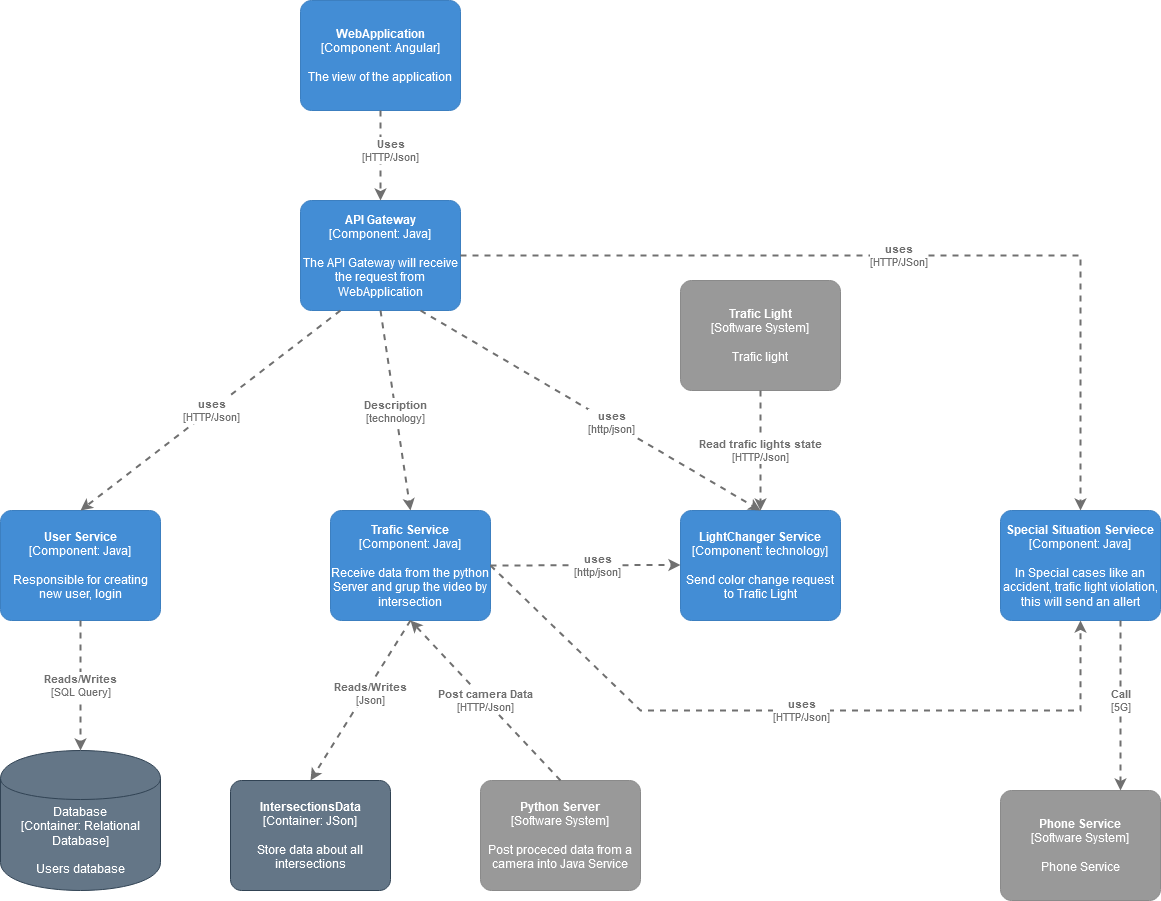

The diagram above was exported from draw.io. Its source (the exported page's mxGraphModel, read from the mxfile embedded in the PNG):
<mxGraphModel dx="1447" dy="798" grid="1" gridSize="10" guides="1" tooltips="1" connect="1" arrows="1" fold="1" page="1" pageScale="1" pageWidth="827" pageHeight="1169" math="0" shadow="0">
  <root>
    <mxCell id="0" />
    <mxCell id="1" parent="0" />
    <object placeholders="1" c4Name="WebApplication" c4Type="Component" c4Technology="Angular" c4Description="The view of the application" label="&lt;b&gt;%c4Name%&lt;/b&gt;&lt;div&gt;[%c4Type%: %c4Technology%]&lt;/div&gt;&lt;br&gt;&lt;div&gt;%c4Description%&lt;/div&gt;" id="CuQ1gqY4FSWO9bZ1gBz1-1">
      <mxCell style="rounded=1;whiteSpace=wrap;html=1;labelBackgroundColor=none;fillColor=#438DD5;fontColor=#ffffff;align=center;arcSize=10;strokeColor=#3C7FC0;metaEdit=1;metaData={&quot;c4Type&quot;:{&quot;editable&quot;:false}};points=[[0.25,0,0],[0.5,0,0],[0.75,0,0],[1,0.25,0],[1,0.5,0],[1,0.75,0],[0.75,1,0],[0.5,1,0],[0.25,1,0],[0,0.75,0],[0,0.5,0],[0,0.25,0]];" vertex="1" parent="1">
        <mxGeometry x="340" y="50" width="160" height="110.00000000000001" as="geometry" />
      </mxCell>
    </object>
    <object placeholders="1" c4Name="API Gateway" c4Type="Component" c4Technology="Java" c4Description="The API Gateway will receive the request from WebApplication" label="&lt;b&gt;%c4Name%&lt;/b&gt;&lt;div&gt;[%c4Type%: %c4Technology%]&lt;/div&gt;&lt;br&gt;&lt;div&gt;%c4Description%&lt;/div&gt;" id="CuQ1gqY4FSWO9bZ1gBz1-2">
      <mxCell style="rounded=1;whiteSpace=wrap;html=1;labelBackgroundColor=none;fillColor=#438DD5;fontColor=#ffffff;align=center;arcSize=10;strokeColor=#3C7FC0;metaEdit=1;metaData={&quot;c4Type&quot;:{&quot;editable&quot;:false}};points=[[0.25,0,0],[0.5,0,0],[0.75,0,0],[1,0.25,0],[1,0.5,0],[1,0.75,0],[0.75,1,0],[0.5,1,0],[0.25,1,0],[0,0.75,0],[0,0.5,0],[0,0.25,0]];" vertex="1" parent="1">
        <mxGeometry x="340" y="250" width="160" height="110.00000000000001" as="geometry" />
      </mxCell>
    </object>
    <object placeholders="1" c4Type="Relationship" c4Technology="HTTP/Json" c4Description="Uses" label="&lt;div style=&quot;text-align: left&quot;&gt;&lt;div style=&quot;text-align: center&quot;&gt;&lt;b&gt;%c4Description%&lt;/b&gt;&lt;/div&gt;&lt;div style=&quot;text-align: center&quot;&gt;[%c4Technology%]&lt;/div&gt;&lt;/div&gt;" id="CuQ1gqY4FSWO9bZ1gBz1-4">
      <mxCell style="edgeStyle=none;rounded=0;html=1;entryX=0.5;entryY=0;jettySize=auto;orthogonalLoop=1;strokeColor=#707070;strokeWidth=2;fontColor=#707070;jumpStyle=none;dashed=1;metaEdit=1;metaData={&quot;c4Type&quot;:{&quot;editable&quot;:false}};exitX=0.5;exitY=1;exitDx=0;exitDy=0;exitPerimeter=0;entryDx=0;entryDy=0;entryPerimeter=0;" edge="1" parent="1" source="CuQ1gqY4FSWO9bZ1gBz1-1" target="CuQ1gqY4FSWO9bZ1gBz1-2">
        <mxGeometry x="-0.1111" y="10" width="160" relative="1" as="geometry">
          <mxPoint x="330" y="310" as="sourcePoint" />
          <mxPoint x="490" y="310" as="targetPoint" />
          <mxPoint as="offset" />
        </mxGeometry>
      </mxCell>
    </object>
    <object placeholders="1" c4Name="User Service" c4Type="Component" c4Technology="Java" c4Description="Responsible for creating new user, login" label="&lt;b&gt;%c4Name%&lt;/b&gt;&lt;div&gt;[%c4Type%: %c4Technology%]&lt;/div&gt;&lt;br&gt;&lt;div&gt;%c4Description%&lt;/div&gt;" id="CuQ1gqY4FSWO9bZ1gBz1-7">
      <mxCell style="rounded=1;whiteSpace=wrap;html=1;labelBackgroundColor=none;fillColor=#438DD5;fontColor=#ffffff;align=center;arcSize=10;strokeColor=#3C7FC0;metaEdit=1;metaData={&quot;c4Type&quot;:{&quot;editable&quot;:false}};points=[[0.25,0,0],[0.5,0,0],[0.75,0,0],[1,0.25,0],[1,0.5,0],[1,0.75,0],[0.75,1,0],[0.5,1,0],[0.25,1,0],[0,0.75,0],[0,0.5,0],[0,0.25,0]];" vertex="1" parent="1">
        <mxGeometry x="40" y="560" width="160" height="110.00000000000001" as="geometry" />
      </mxCell>
    </object>
    <object placeholders="1" c4Type="Relationship" c4Technology="HTTP/Json" c4Description="uses" label="&lt;div style=&quot;text-align: left&quot;&gt;&lt;div style=&quot;text-align: center&quot;&gt;&lt;b&gt;%c4Description%&lt;/b&gt;&lt;/div&gt;&lt;div style=&quot;text-align: center&quot;&gt;[%c4Technology%]&lt;/div&gt;&lt;/div&gt;" id="CuQ1gqY4FSWO9bZ1gBz1-8">
      <mxCell style="edgeStyle=none;rounded=0;html=1;entryX=0.5;entryY=0;jettySize=auto;orthogonalLoop=1;strokeColor=#707070;strokeWidth=2;fontColor=#707070;jumpStyle=none;dashed=1;metaEdit=1;metaData={&quot;c4Type&quot;:{&quot;editable&quot;:false}};exitX=0.25;exitY=1;exitDx=0;exitDy=0;exitPerimeter=0;entryDx=0;entryDy=0;entryPerimeter=0;" edge="1" parent="1" source="CuQ1gqY4FSWO9bZ1gBz1-2" target="CuQ1gqY4FSWO9bZ1gBz1-7">
        <mxGeometry width="160" relative="1" as="geometry">
          <mxPoint x="330" y="460" as="sourcePoint" />
          <mxPoint x="490" y="460" as="targetPoint" />
        </mxGeometry>
      </mxCell>
    </object>
    <object placeholders="1" c4Type="Database" c4Technology="Relational Database" c4Description="Users database" label="%c4Type%&lt;div&gt;[Container:&amp;nbsp;%c4Technology%]&lt;/div&gt;&lt;br&gt;&lt;div&gt;%c4Description%&lt;/div&gt;" id="CuQ1gqY4FSWO9bZ1gBz1-9">
      <mxCell style="shape=cylinder;whiteSpace=wrap;html=1;boundedLbl=1;rounded=0;labelBackgroundColor=none;fillColor=#647687;fontSize=12;fontColor=#ffffff;align=center;strokeColor=#314354;metaEdit=1;points=[[0.5,0,0],[1,0.25,0],[1,0.5,0],[1,0.75,0],[0.5,1,0],[0,0.75,0],[0,0.5,0],[0,0.25,0]];metaData={&quot;c4Type&quot;:{&quot;editable&quot;:false}};" vertex="1" parent="1">
        <mxGeometry x="40" y="800" width="160" height="140" as="geometry" />
      </mxCell>
    </object>
    <object placeholders="1" c4Type="Relationship" c4Technology="SQL Query" c4Description="Reads/Writes" label="&lt;div style=&quot;text-align: left&quot;&gt;&lt;div style=&quot;text-align: center&quot;&gt;&lt;b&gt;%c4Description%&lt;/b&gt;&lt;/div&gt;&lt;div style=&quot;text-align: center&quot;&gt;[%c4Technology%]&lt;/div&gt;&lt;/div&gt;" id="CuQ1gqY4FSWO9bZ1gBz1-10">
      <mxCell style="edgeStyle=none;rounded=0;html=1;entryX=0.5;entryY=0;jettySize=auto;orthogonalLoop=1;strokeColor=#707070;strokeWidth=2;fontColor=#707070;jumpStyle=none;dashed=1;metaEdit=1;metaData={&quot;c4Type&quot;:{&quot;editable&quot;:false}};exitX=0.5;exitY=1;exitDx=0;exitDy=0;exitPerimeter=0;entryDx=0;entryDy=0;entryPerimeter=0;" edge="1" parent="1" source="CuQ1gqY4FSWO9bZ1gBz1-7" target="CuQ1gqY4FSWO9bZ1gBz1-9">
        <mxGeometry width="160" relative="1" as="geometry">
          <mxPoint x="330" y="730" as="sourcePoint" />
          <mxPoint x="490" y="730" as="targetPoint" />
        </mxGeometry>
      </mxCell>
    </object>
    <object placeholders="1" c4Name="Trafic Service" c4Type="Component" c4Technology="Java" c4Description="Receive data from the python Server and grup the video by intersection " label="&lt;b&gt;%c4Name%&lt;/b&gt;&lt;div&gt;[%c4Type%: %c4Technology%]&lt;/div&gt;&lt;br&gt;&lt;div&gt;%c4Description%&lt;/div&gt;" id="CuQ1gqY4FSWO9bZ1gBz1-11">
      <mxCell style="rounded=1;whiteSpace=wrap;html=1;labelBackgroundColor=none;fillColor=#438DD5;fontColor=#ffffff;align=center;arcSize=10;strokeColor=#3C7FC0;metaEdit=1;metaData={&quot;c4Type&quot;:{&quot;editable&quot;:false}};points=[[0.25,0,0],[0.5,0,0],[0.75,0,0],[1,0.25,0],[1,0.5,0],[1,0.75,0],[0.75,1,0],[0.5,1,0],[0.25,1,0],[0,0.75,0],[0,0.5,0],[0,0.25,0]];" vertex="1" parent="1">
        <mxGeometry x="370" y="560" width="160" height="110.00000000000001" as="geometry" />
      </mxCell>
    </object>
    <object placeholders="1" c4Type="Relationship" c4Technology="technology" c4Description="Description" label="&lt;div style=&quot;text-align: left&quot;&gt;&lt;div style=&quot;text-align: center&quot;&gt;&lt;b&gt;%c4Description%&lt;/b&gt;&lt;/div&gt;&lt;div style=&quot;text-align: center&quot;&gt;[%c4Technology%]&lt;/div&gt;&lt;/div&gt;" id="CuQ1gqY4FSWO9bZ1gBz1-12">
      <mxCell style="edgeStyle=none;rounded=0;html=1;entryX=0.5;entryY=0;jettySize=auto;orthogonalLoop=1;strokeColor=#707070;strokeWidth=2;fontColor=#707070;jumpStyle=none;dashed=1;metaEdit=1;metaData={&quot;c4Type&quot;:{&quot;editable&quot;:false}};exitX=0.5;exitY=1;exitDx=0;exitDy=0;exitPerimeter=0;entryDx=0;entryDy=0;entryPerimeter=0;" edge="1" parent="1" source="CuQ1gqY4FSWO9bZ1gBz1-2" target="CuQ1gqY4FSWO9bZ1gBz1-11">
        <mxGeometry width="160" relative="1" as="geometry">
          <mxPoint x="330" y="460" as="sourcePoint" />
          <mxPoint x="490" y="460" as="targetPoint" />
        </mxGeometry>
      </mxCell>
    </object>
    <object placeholders="1" c4Type="Relationship" c4Technology="Json" c4Description="Reads/Writes" label="&lt;div style=&quot;text-align: left&quot;&gt;&lt;div style=&quot;text-align: center&quot;&gt;&lt;b&gt;%c4Description%&lt;/b&gt;&lt;/div&gt;&lt;div style=&quot;text-align: center&quot;&gt;[%c4Technology%]&lt;/div&gt;&lt;/div&gt;" id="CuQ1gqY4FSWO9bZ1gBz1-14">
      <mxCell style="edgeStyle=none;rounded=0;html=1;entryX=0.5;entryY=0;jettySize=auto;orthogonalLoop=1;strokeColor=#707070;strokeWidth=2;fontColor=#707070;jumpStyle=none;dashed=1;metaEdit=1;metaData={&quot;c4Type&quot;:{&quot;editable&quot;:false}};exitX=0.5;exitY=1;exitDx=0;exitDy=0;exitPerimeter=0;entryDx=0;entryDy=0;entryPerimeter=0;" edge="1" parent="1" source="CuQ1gqY4FSWO9bZ1gBz1-11" target="CuQ1gqY4FSWO9bZ1gBz1-17">
        <mxGeometry x="-0.1227" y="5" width="160" relative="1" as="geometry">
          <mxPoint x="449.5" y="680" as="sourcePoint" />
          <mxPoint x="350" y="800" as="targetPoint" />
          <mxPoint as="offset" />
        </mxGeometry>
      </mxCell>
    </object>
    <object placeholders="1" c4Name="Python Server" c4Type="Software System" c4Description="Post proceced data from a camera into Java Service" label="&lt;b&gt;%c4Name%&lt;/b&gt;&lt;div&gt;[%c4Type%]&lt;/div&gt;&lt;br&gt;&lt;div&gt;%c4Description%&lt;/div&gt;" id="CuQ1gqY4FSWO9bZ1gBz1-15">
      <mxCell style="rounded=1;whiteSpace=wrap;html=1;labelBackgroundColor=none;fillColor=#999999;fontColor=#ffffff;align=center;arcSize=10;strokeColor=#8A8A8A;metaEdit=1;metaData={&quot;c4Type&quot;:{&quot;editable&quot;:false}};points=[[0.25,0,0],[0.5,0,0],[0.75,0,0],[1,0.25,0],[1,0.5,0],[1,0.75,0],[0.75,1,0],[0.5,1,0],[0.25,1,0],[0,0.75,0],[0,0.5,0],[0,0.25,0]];" vertex="1" parent="1">
        <mxGeometry x="520" y="830" width="160" height="110.00000000000001" as="geometry" />
      </mxCell>
    </object>
    <object placeholders="1" c4Type="Relationship" c4Technology="HTTP/Json" c4Description="Post camera Data" label="&lt;div style=&quot;text-align: left&quot;&gt;&lt;div style=&quot;text-align: center&quot;&gt;&lt;b&gt;%c4Description%&lt;/b&gt;&lt;/div&gt;&lt;div style=&quot;text-align: center&quot;&gt;[%c4Technology%]&lt;/div&gt;&lt;/div&gt;" id="CuQ1gqY4FSWO9bZ1gBz1-16">
      <mxCell style="edgeStyle=none;rounded=0;html=1;entryX=0.5;entryY=1;jettySize=auto;orthogonalLoop=1;strokeColor=#707070;strokeWidth=2;fontColor=#707070;jumpStyle=none;dashed=1;metaEdit=1;metaData={&quot;c4Type&quot;:{&quot;editable&quot;:false}};exitX=0.5;exitY=0;exitDx=0;exitDy=0;exitPerimeter=0;entryDx=0;entryDy=0;entryPerimeter=0;" edge="1" parent="1" source="CuQ1gqY4FSWO9bZ1gBz1-15" target="CuQ1gqY4FSWO9bZ1gBz1-11">
        <mxGeometry width="160" relative="1" as="geometry">
          <mxPoint x="470" y="700" as="sourcePoint" />
          <mxPoint x="630" y="700" as="targetPoint" />
        </mxGeometry>
      </mxCell>
    </object>
    <object placeholders="1" c4Name="IntersectionsData" c4Type="Container" c4Technology="JSon" c4Description="Store data about all intersections" label="&lt;b&gt;%c4Name%&lt;/b&gt;&lt;div&gt;[%c4Type%: %c4Technology%]&lt;/div&gt;&lt;br&gt;&lt;div&gt;%c4Description%&lt;/div&gt;" id="CuQ1gqY4FSWO9bZ1gBz1-17">
      <mxCell style="rounded=1;whiteSpace=wrap;html=1;labelBackgroundColor=none;fillColor=#647687;align=center;arcSize=10;strokeColor=#314354;metaEdit=1;metaData={&quot;c4Type&quot;:{&quot;editable&quot;:false}};points=[[0.25,0,0],[0.5,0,0],[0.75,0,0],[1,0.25,0],[1,0.5,0],[1,0.75,0],[0.75,1,0],[0.5,1,0],[0.25,1,0],[0,0.75,0],[0,0.5,0],[0,0.25,0]];fontColor=#ffffff;" vertex="1" parent="1">
        <mxGeometry x="270" y="830" width="160" height="110.00000000000001" as="geometry" />
      </mxCell>
    </object>
    <object placeholders="1" c4Name="LightChanger Service" c4Type="Component" c4Technology="technology" c4Description="Send color change request to Trafic Light" label="&lt;b&gt;%c4Name%&lt;/b&gt;&lt;div&gt;[%c4Type%: %c4Technology%]&lt;/div&gt;&lt;br&gt;&lt;div&gt;%c4Description%&lt;/div&gt;" id="CuQ1gqY4FSWO9bZ1gBz1-21">
      <mxCell style="rounded=1;whiteSpace=wrap;html=1;labelBackgroundColor=none;fillColor=#438DD5;fontColor=#ffffff;align=center;arcSize=10;strokeColor=#3C7FC0;metaEdit=1;metaData={&quot;c4Type&quot;:{&quot;editable&quot;:false}};points=[[0.25,0,0],[0.5,0,0],[0.75,0,0],[1,0.25,0],[1,0.5,0],[1,0.75,0],[0.75,1,0],[0.5,1,0],[0.25,1,0],[0,0.75,0],[0,0.5,0],[0,0.25,0]];" vertex="1" parent="1">
        <mxGeometry x="720" y="560" width="160" height="110.00000000000001" as="geometry" />
      </mxCell>
    </object>
    <object placeholders="1" c4Type="Relationship" c4Technology="http/json" c4Description="uses" label="&lt;div style=&quot;text-align: left&quot;&gt;&lt;div style=&quot;text-align: center&quot;&gt;&lt;b&gt;%c4Description%&lt;/b&gt;&lt;/div&gt;&lt;div style=&quot;text-align: center&quot;&gt;[%c4Technology%]&lt;/div&gt;&lt;/div&gt;" id="CuQ1gqY4FSWO9bZ1gBz1-22">
      <mxCell style="edgeStyle=none;rounded=0;html=1;entryX=0;entryY=0.5;jettySize=auto;orthogonalLoop=1;strokeColor=#707070;strokeWidth=2;fontColor=#707070;jumpStyle=none;dashed=1;metaEdit=1;metaData={&quot;c4Type&quot;:{&quot;editable&quot;:false}};exitX=1;exitY=0.5;exitDx=0;exitDy=0;exitPerimeter=0;" edge="1" parent="1" source="CuQ1gqY4FSWO9bZ1gBz1-11">
        <mxGeometry x="0.125" width="160" relative="1" as="geometry">
          <mxPoint x="560" y="614.5" as="sourcePoint" />
          <mxPoint x="720" y="614.5" as="targetPoint" />
          <mxPoint as="offset" />
        </mxGeometry>
      </mxCell>
    </object>
    <object placeholders="1" c4Type="Relationship" c4Technology="http/json" c4Description="uses" label="&lt;div style=&quot;text-align: left&quot;&gt;&lt;div style=&quot;text-align: center&quot;&gt;&lt;b&gt;%c4Description%&lt;/b&gt;&lt;/div&gt;&lt;div style=&quot;text-align: center&quot;&gt;[%c4Technology%]&lt;/div&gt;&lt;/div&gt;" id="CuQ1gqY4FSWO9bZ1gBz1-24">
      <mxCell style="edgeStyle=none;rounded=0;html=1;entryX=0.5;entryY=0;jettySize=auto;orthogonalLoop=1;strokeColor=#707070;strokeWidth=2;fontColor=#707070;jumpStyle=none;dashed=1;metaEdit=1;metaData={&quot;c4Type&quot;:{&quot;editable&quot;:false}};exitX=0.75;exitY=1;exitDx=0;exitDy=0;exitPerimeter=0;entryDx=0;entryDy=0;entryPerimeter=0;" edge="1" parent="1" source="CuQ1gqY4FSWO9bZ1gBz1-2" target="CuQ1gqY4FSWO9bZ1gBz1-21">
        <mxGeometry x="0.125" width="160" relative="1" as="geometry">
          <mxPoint x="530" y="615" as="sourcePoint" />
          <mxPoint x="720" y="614.5" as="targetPoint" />
          <mxPoint as="offset" />
        </mxGeometry>
      </mxCell>
    </object>
    <object placeholders="1" c4Name="Trafic Light" c4Type="Software System" c4Description="Trafic light " label="&lt;b&gt;%c4Name%&lt;/b&gt;&lt;div&gt;[%c4Type%]&lt;/div&gt;&lt;br&gt;&lt;div&gt;%c4Description%&lt;/div&gt;" id="CuQ1gqY4FSWO9bZ1gBz1-25">
      <mxCell style="rounded=1;whiteSpace=wrap;html=1;labelBackgroundColor=none;fillColor=#999999;fontColor=#ffffff;align=center;arcSize=10;strokeColor=#8A8A8A;metaEdit=1;metaData={&quot;c4Type&quot;:{&quot;editable&quot;:false}};points=[[0.25,0,0],[0.5,0,0],[0.75,0,0],[1,0.25,0],[1,0.5,0],[1,0.75,0],[0.75,1,0],[0.5,1,0],[0.25,1,0],[0,0.75,0],[0,0.5,0],[0,0.25,0]];" vertex="1" parent="1">
        <mxGeometry x="720" y="330" width="160" height="110.00000000000001" as="geometry" />
      </mxCell>
    </object>
    <object placeholders="1" c4Type="Relationship" c4Technology="HTTP/Json" c4Description="Read trafic lights state" label="&lt;div style=&quot;text-align: left&quot;&gt;&lt;div style=&quot;text-align: center&quot;&gt;&lt;b&gt;%c4Description%&lt;/b&gt;&lt;/div&gt;&lt;div style=&quot;text-align: center&quot;&gt;[%c4Technology%]&lt;/div&gt;&lt;/div&gt;" id="CuQ1gqY4FSWO9bZ1gBz1-27">
      <mxCell style="edgeStyle=none;rounded=0;html=1;entryX=0.5;entryY=0;jettySize=auto;orthogonalLoop=1;strokeColor=#707070;strokeWidth=2;fontColor=#707070;jumpStyle=none;dashed=1;metaEdit=1;metaData={&quot;c4Type&quot;:{&quot;editable&quot;:false}};exitX=0.5;exitY=1;exitDx=0;exitDy=0;exitPerimeter=0;entryDx=0;entryDy=0;entryPerimeter=0;" edge="1" parent="1" source="CuQ1gqY4FSWO9bZ1gBz1-25" target="CuQ1gqY4FSWO9bZ1gBz1-21">
        <mxGeometry width="160" relative="1" as="geometry">
          <mxPoint x="780" y="490" as="sourcePoint" />
          <mxPoint x="940" y="490" as="targetPoint" />
        </mxGeometry>
      </mxCell>
    </object>
    <object placeholders="1" c4Name="Special Situation Serviece" c4Type="Component" c4Technology="Java" c4Description="In Special cases like an accident, trafic light violation, this will send an allert" label="&lt;b&gt;%c4Name%&lt;/b&gt;&lt;div&gt;[%c4Type%: %c4Technology%]&lt;/div&gt;&lt;br&gt;&lt;div&gt;%c4Description%&lt;/div&gt;" id="CuQ1gqY4FSWO9bZ1gBz1-29">
      <mxCell style="rounded=1;whiteSpace=wrap;html=1;labelBackgroundColor=none;fillColor=#438DD5;fontColor=#ffffff;align=center;arcSize=10;strokeColor=#3C7FC0;metaEdit=1;metaData={&quot;c4Type&quot;:{&quot;editable&quot;:false}};points=[[0.25,0,0],[0.5,0,0],[0.75,0,0],[1,0.25,0],[1,0.5,0],[1,0.75,0],[0.75,1,0],[0.5,1,0],[0.25,1,0],[0,0.75,0],[0,0.5,0],[0,0.25,0]];" vertex="1" parent="1">
        <mxGeometry x="1040" y="560" width="160" height="110.00000000000001" as="geometry" />
      </mxCell>
    </object>
    <object placeholders="1" c4Type="Relationship" c4Technology="HTTP/Json" c4Description="uses" label="&lt;div style=&quot;text-align: left&quot;&gt;&lt;div style=&quot;text-align: center&quot;&gt;&lt;b&gt;%c4Description%&lt;/b&gt;&lt;/div&gt;&lt;div style=&quot;text-align: center&quot;&gt;[%c4Technology%]&lt;/div&gt;&lt;/div&gt;" id="CuQ1gqY4FSWO9bZ1gBz1-31">
      <mxCell style="edgeStyle=none;rounded=0;html=1;entryX=0.5;entryY=1;jettySize=auto;orthogonalLoop=1;strokeColor=#707070;strokeWidth=2;fontColor=#707070;jumpStyle=none;dashed=1;metaEdit=1;metaData={&quot;c4Type&quot;:{&quot;editable&quot;:false}};exitX=1;exitY=0.5;exitDx=0;exitDy=0;exitPerimeter=0;entryDx=0;entryDy=0;entryPerimeter=0;" edge="1" parent="1" source="CuQ1gqY4FSWO9bZ1gBz1-11" target="CuQ1gqY4FSWO9bZ1gBz1-29">
        <mxGeometry width="160" relative="1" as="geometry">
          <mxPoint x="660" y="700" as="sourcePoint" />
          <mxPoint x="820" y="700" as="targetPoint" />
          <Array as="points">
            <mxPoint x="680" y="760" />
            <mxPoint x="1120" y="760" />
          </Array>
        </mxGeometry>
      </mxCell>
    </object>
    <object placeholders="1" c4Type="Relationship" c4Technology="HTTP/JSon" c4Description="uses" label="&lt;div style=&quot;text-align: left&quot;&gt;&lt;div style=&quot;text-align: center&quot;&gt;&lt;b&gt;%c4Description%&lt;/b&gt;&lt;/div&gt;&lt;div style=&quot;text-align: center&quot;&gt;[%c4Technology%]&lt;/div&gt;&lt;/div&gt;" id="CuQ1gqY4FSWO9bZ1gBz1-32">
      <mxCell style="edgeStyle=none;rounded=0;html=1;jettySize=auto;orthogonalLoop=1;strokeColor=#707070;strokeWidth=2;fontColor=#707070;jumpStyle=none;dashed=1;metaEdit=1;metaData={&quot;c4Type&quot;:{&quot;editable&quot;:false}};exitX=1;exitY=0.5;exitDx=0;exitDy=0;exitPerimeter=0;entryX=0.5;entryY=0;entryDx=0;entryDy=0;entryPerimeter=0;" edge="1" parent="1" source="CuQ1gqY4FSWO9bZ1gBz1-2" target="CuQ1gqY4FSWO9bZ1gBz1-29">
        <mxGeometry width="160" relative="1" as="geometry">
          <mxPoint x="580" y="430" as="sourcePoint" />
          <mxPoint x="1120" y="305" as="targetPoint" />
          <Array as="points">
            <mxPoint x="1120" y="305" />
          </Array>
        </mxGeometry>
      </mxCell>
    </object>
    <object placeholders="1" c4Name="Phone Service" c4Type="Software System" c4Description="Phone Service" label="&lt;b&gt;%c4Name%&lt;/b&gt;&lt;div&gt;[%c4Type%]&lt;/div&gt;&lt;br&gt;&lt;div&gt;%c4Description%&lt;/div&gt;" id="CuQ1gqY4FSWO9bZ1gBz1-33">
      <mxCell style="rounded=1;whiteSpace=wrap;html=1;labelBackgroundColor=none;fillColor=#999999;fontColor=#ffffff;align=center;arcSize=10;strokeColor=#8A8A8A;metaEdit=1;metaData={&quot;c4Type&quot;:{&quot;editable&quot;:false}};points=[[0.25,0,0],[0.5,0,0],[0.75,0,0],[1,0.25,0],[1,0.5,0],[1,0.75,0],[0.75,1,0],[0.5,1,0],[0.25,1,0],[0,0.75,0],[0,0.5,0],[0,0.25,0]];" vertex="1" parent="1">
        <mxGeometry x="1040" y="840" width="160" height="110.00000000000001" as="geometry" />
      </mxCell>
    </object>
    <object placeholders="1" c4Type="Relationship" c4Technology="5G" c4Description="Call" label="&lt;div style=&quot;text-align: left&quot;&gt;&lt;div style=&quot;text-align: center&quot;&gt;&lt;b&gt;%c4Description%&lt;/b&gt;&lt;/div&gt;&lt;div style=&quot;text-align: center&quot;&gt;[%c4Technology%]&lt;/div&gt;&lt;/div&gt;" id="CuQ1gqY4FSWO9bZ1gBz1-34">
      <mxCell style="edgeStyle=none;rounded=0;html=1;entryX=0.75;entryY=0;jettySize=auto;orthogonalLoop=1;strokeColor=#707070;strokeWidth=2;fontColor=#707070;jumpStyle=none;dashed=1;metaEdit=1;metaData={&quot;c4Type&quot;:{&quot;editable&quot;:false}};exitX=0.75;exitY=1;exitDx=0;exitDy=0;exitPerimeter=0;entryDx=0;entryDy=0;entryPerimeter=0;" edge="1" parent="1" source="CuQ1gqY4FSWO9bZ1gBz1-29" target="CuQ1gqY4FSWO9bZ1gBz1-33">
        <mxGeometry x="-0.0588" width="160" relative="1" as="geometry">
          <mxPoint x="900" y="670" as="sourcePoint" />
          <mxPoint x="1060" y="670" as="targetPoint" />
          <mxPoint as="offset" />
        </mxGeometry>
      </mxCell>
    </object>
  </root>
</mxGraphModel>